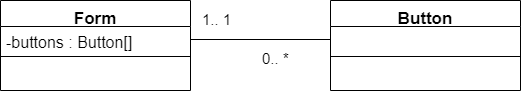

The diagram above was exported from draw.io. Its source (the exported page's mxGraphModel, read from the mxfile embedded in the PNG):
<mxGraphModel dx="868" dy="482" grid="1" gridSize="10" guides="1" tooltips="1" connect="1" arrows="1" fold="1" page="1" pageScale="1" pageWidth="827" pageHeight="1169" math="0" shadow="0">
  <root>
    <mxCell id="0" />
    <mxCell id="1" parent="0" />
    <mxCell id="2uohTFFew6JLD4qTdLKq-12" value="Form" style="swimlane;fontStyle=1;align=center;verticalAlign=top;childLayout=stackLayout;horizontal=1;startSize=26;horizontalStack=0;resizeParent=1;resizeParentMax=0;resizeLast=0;collapsible=1;marginBottom=0;fontSize=17;" vertex="1" parent="1">
      <mxGeometry x="260" y="200" width="190" height="90" as="geometry" />
    </mxCell>
    <mxCell id="2uohTFFew6JLD4qTdLKq-13" value="-buttons : Button[]" style="text;strokeColor=none;fillColor=none;align=left;verticalAlign=top;spacingLeft=4;spacingRight=4;overflow=hidden;rotatable=0;points=[[0,0.5],[1,0.5]];portConstraint=eastwest;fontSize=16;" vertex="1" parent="2uohTFFew6JLD4qTdLKq-12">
      <mxGeometry y="26" width="190" height="26" as="geometry" />
    </mxCell>
    <mxCell id="2uohTFFew6JLD4qTdLKq-14" value="" style="line;strokeWidth=1;fillColor=none;align=left;verticalAlign=middle;spacingTop=-1;spacingLeft=3;spacingRight=3;rotatable=0;labelPosition=right;points=[];portConstraint=eastwest;" vertex="1" parent="2uohTFFew6JLD4qTdLKq-12">
      <mxGeometry y="52" width="190" height="8" as="geometry" />
    </mxCell>
    <mxCell id="2uohTFFew6JLD4qTdLKq-15" value=" " style="text;strokeColor=none;fillColor=none;align=left;verticalAlign=top;spacingLeft=4;spacingRight=4;overflow=hidden;rotatable=0;points=[[0,0.5],[1,0.5]];portConstraint=eastwest;" vertex="1" parent="2uohTFFew6JLD4qTdLKq-12">
      <mxGeometry y="60" width="190" height="30" as="geometry" />
    </mxCell>
    <mxCell id="2uohTFFew6JLD4qTdLKq-16" value="Button" style="swimlane;fontStyle=1;align=center;verticalAlign=top;childLayout=stackLayout;horizontal=1;startSize=26;horizontalStack=0;resizeParent=1;resizeParentMax=0;resizeLast=0;collapsible=1;marginBottom=0;fontSize=17;" vertex="1" parent="1">
      <mxGeometry x="590" y="200" width="190" height="90" as="geometry" />
    </mxCell>
    <mxCell id="2uohTFFew6JLD4qTdLKq-17" value=" " style="text;strokeColor=none;fillColor=none;align=left;verticalAlign=top;spacingLeft=4;spacingRight=4;overflow=hidden;rotatable=0;points=[[0,0.5],[1,0.5]];portConstraint=eastwest;fontSize=16;" vertex="1" parent="2uohTFFew6JLD4qTdLKq-16">
      <mxGeometry y="26" width="190" height="26" as="geometry" />
    </mxCell>
    <mxCell id="2uohTFFew6JLD4qTdLKq-18" value="" style="line;strokeWidth=1;fillColor=none;align=left;verticalAlign=middle;spacingTop=-1;spacingLeft=3;spacingRight=3;rotatable=0;labelPosition=right;points=[];portConstraint=eastwest;" vertex="1" parent="2uohTFFew6JLD4qTdLKq-16">
      <mxGeometry y="52" width="190" height="8" as="geometry" />
    </mxCell>
    <mxCell id="2uohTFFew6JLD4qTdLKq-19" value=" " style="text;strokeColor=none;fillColor=none;align=left;verticalAlign=top;spacingLeft=4;spacingRight=4;overflow=hidden;rotatable=0;points=[[0,0.5],[1,0.5]];portConstraint=eastwest;" vertex="1" parent="2uohTFFew6JLD4qTdLKq-16">
      <mxGeometry y="60" width="190" height="30" as="geometry" />
    </mxCell>
    <mxCell id="2uohTFFew6JLD4qTdLKq-20" style="edgeStyle=orthogonalEdgeStyle;rounded=0;orthogonalLoop=1;jettySize=auto;html=1;entryX=0;entryY=0.5;entryDx=0;entryDy=0;fontSize=18;endArrow=none;endFill=0;" edge="1" parent="1" source="2uohTFFew6JLD4qTdLKq-13" target="2uohTFFew6JLD4qTdLKq-17">
      <mxGeometry relative="1" as="geometry" />
    </mxCell>
    <mxCell id="2uohTFFew6JLD4qTdLKq-22" value="&lt;font style=&quot;font-size: 15px&quot;&gt;1.. 1&lt;/font&gt;" style="text;html=1;resizable=0;points=[];autosize=1;align=left;verticalAlign=top;spacingTop=-4;fontSize=18;" vertex="1" parent="1">
      <mxGeometry x="460" y="206" width="40" height="20" as="geometry" />
    </mxCell>
    <mxCell id="2uohTFFew6JLD4qTdLKq-23" value="&lt;font style=&quot;font-size: 15px&quot;&gt;0.. *&lt;/font&gt;" style="text;html=1;resizable=0;points=[];autosize=1;align=left;verticalAlign=top;spacingTop=-4;fontSize=18;" vertex="1" parent="1">
      <mxGeometry x="520" y="245" width="40" height="20" as="geometry" />
    </mxCell>
  </root>
</mxGraphModel>